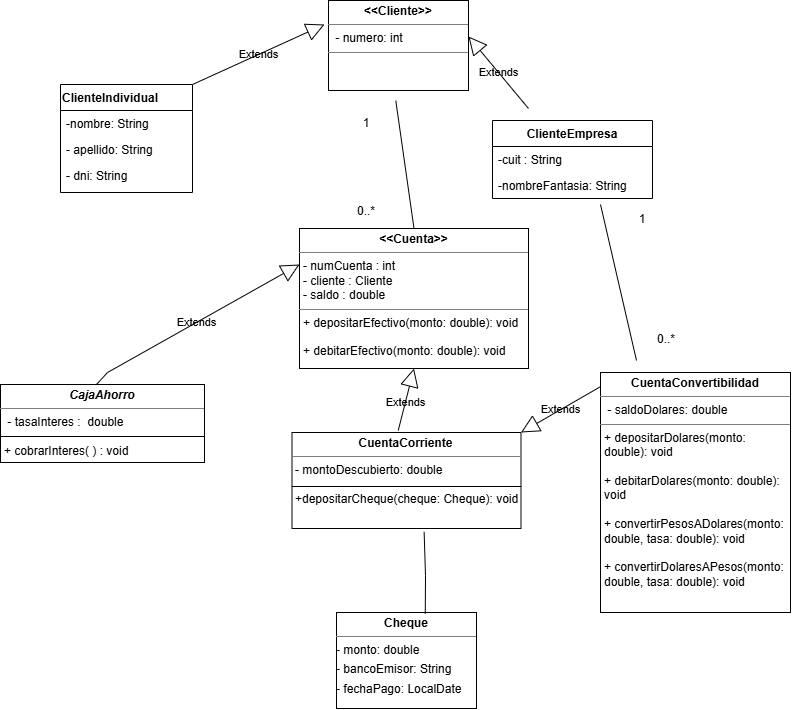

The diagram above was exported from draw.io. Its source (the exported page's mxGraphModel, read from the mxfile embedded in the PNG):
<mxGraphModel dx="1646" dy="686" grid="1" gridSize="12" guides="1" tooltips="1" connect="1" arrows="1" fold="1" page="0" pageScale="1" pageWidth="827" pageHeight="1169" background="light-dark(#FFFFFF,#FFFFFF)" math="0" shadow="0">
  <root>
    <object label="" id="0">
      <mxCell />
    </object>
    <mxCell id="1" parent="0" />
    <mxCell id="zKGHpNNQjxMYdfrlqeAr-23" parent="1" style="verticalAlign=top;align=left;overflow=fill;html=1;whiteSpace=wrap;labelBackgroundColor=none;rounded=0;" value="&lt;p style=&quot;margin:0px;margin-top:4px;text-align:center;&quot;&gt;&lt;b&gt;&amp;lt;&amp;lt;Cuenta&amp;gt;&amp;gt;&lt;/b&gt;&lt;/p&gt;&lt;hr size=&quot;1&quot; style=&quot;border-style:solid;&quot;&gt;&lt;p style=&quot;margin:0px;margin-left:4px;&quot;&gt;- numCuenta : int&lt;br&gt;- cliente : Cliente&lt;/p&gt;&lt;p style=&quot;margin:0px;margin-left:4px;&quot;&gt;- saldo : double&lt;/p&gt;&lt;hr size=&quot;1&quot; style=&quot;border-style:solid;&quot;&gt;&lt;p style=&quot;margin:0px;margin-left:4px;&quot;&gt;&lt;span style=&quot;background-color: transparent; color: light-dark(rgb(0, 0, 0), rgb(255, 255, 255));&quot;&gt;+ depositarEfectivo(monto: double): void&lt;/span&gt;&lt;/p&gt;&lt;p style=&quot;margin:0px;margin-left:4px;&quot;&gt;&lt;span style=&quot;background-color: transparent; color: light-dark(rgb(0, 0, 0), rgb(255, 255, 255));&quot;&gt;&lt;br&gt;&lt;/span&gt;&lt;/p&gt;&lt;p style=&quot;margin:0px;margin-left:4px;&quot;&gt;+ debitarEfectivo(monto: double): void&lt;/p&gt;" vertex="1">
      <mxGeometry height="140" width="229" x="287" y="240" as="geometry" />
    </mxCell>
    <mxCell id="HJXfNkxDq_I4Pdv7nJAU-3" parent="1" style="verticalAlign=top;align=left;overflow=fill;html=1;whiteSpace=wrap;labelBackgroundColor=none;rounded=0;" value="&lt;p style=&quot;margin:0px;margin-top:4px;text-align:center;&quot;&gt;&lt;i&gt;&lt;b&gt;CajaAhorro&lt;/b&gt;&lt;/i&gt;&lt;/p&gt;&lt;hr size=&quot;1&quot; style=&quot;border-style:solid;&quot;&gt;&lt;p style=&quot;margin:0px;margin-left:4px;&quot;&gt;&amp;nbsp;- tasaInteres :&amp;nbsp; double&lt;br&gt;&lt;br&gt;&lt;/p&gt;&lt;p style=&quot;margin:0px;margin-left:4px;&quot;&gt;+ cobrarInteres( ) : void&lt;/p&gt;&lt;p style=&quot;margin:0px;margin-left:4px;&quot;&gt;&lt;br&gt;&lt;/p&gt;&lt;p style=&quot;margin:0px;margin-left:4px;&quot;&gt;&lt;span style=&quot;color: light-dark(rgb(0, 0, 0), rgb(255, 255, 255));&quot;&gt;&amp;nbsp;&lt;/span&gt;&lt;/p&gt;" vertex="1">
      <mxGeometry height="78" width="204" x="-12" y="396" as="geometry" />
    </mxCell>
    <mxCell id="HJXfNkxDq_I4Pdv7nJAU-4" parent="1" style="verticalAlign=top;align=left;overflow=fill;html=1;whiteSpace=wrap;labelBackgroundColor=none;rounded=0;" value="&lt;p style=&quot;margin:0px;margin-top:4px;text-align:center;&quot;&gt;&lt;b&gt;CuentaCorriente&lt;/b&gt;&lt;/p&gt;&lt;hr size=&quot;1&quot; style=&quot;border-style:solid;&quot;&gt;&lt;p style=&quot;margin:0px;margin-left:4px;&quot;&gt;- montoDescubierto: double&lt;br&gt;&lt;/p&gt;&lt;p style=&quot;margin:0px;margin-left:4px;&quot;&gt;&lt;span style=&quot;background-color: transparent; color: light-dark(rgb(0, 0, 0), rgb(255, 255, 255));&quot;&gt;&lt;br&gt;&lt;/span&gt;&lt;/p&gt;&lt;p style=&quot;margin:0px;margin-left:4px;&quot;&gt;+depositarCheque(cheque: Cheque): void&lt;/p&gt;&lt;p style=&quot;margin:0px;margin-left:4px;&quot;&gt;&lt;br&gt;&lt;/p&gt;" vertex="1">
      <mxGeometry height="96" width="229" x="279.5" y="444" as="geometry" />
    </mxCell>
    <mxCell id="HJXfNkxDq_I4Pdv7nJAU-6" parent="1" style="verticalAlign=top;align=left;overflow=fill;html=1;whiteSpace=wrap;labelBackgroundColor=none;rounded=0;" value="&lt;p style=&quot;margin:0px;margin-top:4px;text-align:center;&quot;&gt;&lt;b&gt;CuentaConvertibilidad&lt;/b&gt;&lt;/p&gt;&lt;hr size=&quot;1&quot; style=&quot;border-style:solid;&quot;&gt;&lt;p style=&quot;margin:0px;margin-left:4px;&quot;&gt;&amp;nbsp;- saldoDolares: double&amp;nbsp;&lt;/p&gt;&lt;hr size=&quot;1&quot; style=&quot;border-style:solid;&quot;&gt;&lt;p style=&quot;margin:0px;margin-left:4px;&quot;&gt;+ depositarDolares(monto: double): void&lt;/p&gt;&lt;p style=&quot;margin:0px;margin-left:4px;&quot;&gt;&lt;br&gt;&lt;/p&gt;&lt;p style=&quot;margin:0px;margin-left:4px;&quot;&gt;+ debitarDolares(monto: double): void&lt;/p&gt;&lt;p style=&quot;margin:0px;margin-left:4px;&quot;&gt;&lt;br&gt;&lt;/p&gt;&lt;p style=&quot;margin:0px;margin-left:4px;&quot;&gt;+ convertirPesosADolares(monto: double, tasa: double): void&lt;/p&gt;&lt;p style=&quot;margin:0px;margin-left:4px;&quot;&gt;&lt;br&gt;&lt;/p&gt;&lt;p style=&quot;margin:0px;margin-left:4px;&quot;&gt;+ convertirDolaresAPesos(monto: double, tasa: double): void&lt;/p&gt;" vertex="1">
      <mxGeometry height="240" width="190" x="588" y="384" as="geometry" />
    </mxCell>
    <mxCell id="HJXfNkxDq_I4Pdv7nJAU-11" parent="1" style="verticalAlign=top;align=left;overflow=fill;html=1;whiteSpace=wrap;labelBackgroundColor=none;rounded=0;" value="&lt;p style=&quot;margin:0px;margin-top:4px;text-align:center;&quot;&gt;&lt;b&gt;Cheque&lt;/b&gt;&lt;/p&gt;&lt;hr size=&quot;1&quot; style=&quot;border-style:solid;&quot;&gt;&lt;div style=&quot;height:2px;&quot;&gt;- monto: double&amp;nbsp;&lt;/div&gt;&lt;div style=&quot;height:2px;&quot;&gt;&lt;br&gt;&lt;/div&gt;&lt;div style=&quot;height:2px;&quot;&gt;&lt;br&gt;- bancoEmisor: String&lt;/div&gt;&lt;div style=&quot;height:2px;&quot;&gt;&lt;br&gt;&lt;/div&gt;&lt;div style=&quot;height:2px;&quot;&gt;&lt;br&gt;&lt;/div&gt;&lt;div style=&quot;height:2px;&quot;&gt;&lt;br&gt;&lt;/div&gt;&lt;div style=&quot;height:2px;&quot;&gt;&lt;br&gt;&lt;/div&gt;&lt;div style=&quot;height:2px;&quot;&gt;&lt;br&gt;&lt;/div&gt;&lt;div style=&quot;height:2px;&quot;&gt;&lt;br&gt;&lt;/div&gt;&lt;div style=&quot;height:2px;&quot;&gt;&lt;br&gt;&lt;/div&gt;&lt;div style=&quot;height:2px;&quot;&gt;&lt;br&gt;&lt;/div&gt;&lt;div style=&quot;height:2px;&quot;&gt;&lt;br&gt;&lt;/div&gt;&lt;div style=&quot;height:2px;&quot;&gt;&amp;nbsp;&lt;br&gt;- fechaPago: LocalDate&lt;/div&gt;" vertex="1">
      <mxGeometry height="96" width="140" x="324" y="624" as="geometry" />
    </mxCell>
    <mxCell id="HJXfNkxDq_I4Pdv7nJAU-23" edge="1" parent="1" source="HJXfNkxDq_I4Pdv7nJAU-4" style="endArrow=block;endSize=16;endFill=0;html=1;rounded=0;exitX=0.464;exitY=-0.022;exitDx=0;exitDy=0;exitPerimeter=0;entryX=0.5;entryY=1;entryDx=0;entryDy=0;labelBackgroundColor=none;fontColor=default;" target="zKGHpNNQjxMYdfrlqeAr-23" value="Extends">
      <mxGeometry relative="1" width="160" x="-0.1" as="geometry">
        <mxPoint as="offset" />
        <mxPoint x="324" y="393" as="sourcePoint" />
        <mxPoint x="484" y="393" as="targetPoint" />
      </mxGeometry>
    </mxCell>
    <mxCell id="HJXfNkxDq_I4Pdv7nJAU-25" edge="1" parent="1" source="HJXfNkxDq_I4Pdv7nJAU-6" style="endArrow=block;endSize=16;endFill=0;html=1;rounded=0;entryX=1;entryY=0;entryDx=0;entryDy=0;labelBackgroundColor=none;fontColor=default;exitX=0;exitY=0.059;exitDx=0;exitDy=0;exitPerimeter=0;" target="HJXfNkxDq_I4Pdv7nJAU-4" value="Extends">
      <mxGeometry relative="1" width="160" as="geometry">
        <Array as="points" />
        <mxPoint x="588" y="420" as="sourcePoint" />
        <mxPoint x="496" y="276" as="targetPoint" />
      </mxGeometry>
    </mxCell>
    <mxCell id="HJXfNkxDq_I4Pdv7nJAU-26" edge="1" parent="1" style="endArrow=block;endSize=16;endFill=0;html=1;rounded=0;labelBackgroundColor=none;fontColor=default;" value="Extends">
      <mxGeometry relative="1" width="160" as="geometry">
        <Array as="points">
          <mxPoint x="95" y="384" />
        </Array>
        <mxPoint x="84" y="396" as="sourcePoint" />
        <mxPoint x="287" y="276" as="targetPoint" />
      </mxGeometry>
    </mxCell>
    <mxCell id="HJXfNkxDq_I4Pdv7nJAU-28" edge="1" parent="1" style="endArrow=block;endSize=16;endFill=0;html=1;rounded=0;entryX=0;entryY=0.25;entryDx=0;entryDy=0;labelBackgroundColor=none;fontColor=default;" value="Extends">
      <mxGeometry relative="1" width="160" as="geometry">
        <mxPoint x="180" y="96" as="sourcePoint" />
        <mxPoint x="312" y="36" as="targetPoint" />
      </mxGeometry>
    </mxCell>
    <mxCell id="HJXfNkxDq_I4Pdv7nJAU-29" edge="1" parent="1" style="endArrow=block;endSize=16;endFill=0;html=1;rounded=0;labelBackgroundColor=none;fontColor=default;" value="Extends">
      <mxGeometry relative="1" width="160" as="geometry">
        <mxPoint x="516" y="120" as="sourcePoint" />
        <mxPoint x="456" y="48" as="targetPoint" />
      </mxGeometry>
    </mxCell>
    <mxCell id="HJXfNkxDq_I4Pdv7nJAU-46" edge="1" parent="1" source="zKGHpNNQjxMYdfrlqeAr-23" style="endArrow=none;html=1;rounded=0;exitX=0.5;exitY=0;exitDx=0;exitDy=0;labelBackgroundColor=none;fontColor=default;" value="">
      <mxGeometry height="50" relative="1" width="50" as="geometry">
        <Array as="points" />
        <mxPoint x="381" y="242" as="sourcePoint" />
        <mxPoint x="383.3" y="112.22" as="targetPoint" />
      </mxGeometry>
    </mxCell>
    <mxCell id="HJXfNkxDq_I4Pdv7nJAU-47" edge="1" parent="1" source="HJXfNkxDq_I4Pdv7nJAU-11" style="endArrow=none;html=1;rounded=0;entryX=0.577;entryY=1.035;entryDx=0;entryDy=0;entryPerimeter=0;exitX=0.634;exitY=0.012;exitDx=0;exitDy=0;exitPerimeter=0;labelBackgroundColor=none;fontColor=default;" target="HJXfNkxDq_I4Pdv7nJAU-4" value="">
      <mxGeometry height="50" relative="1" width="50" as="geometry">
        <Array as="points">
          <mxPoint x="413" y="587" />
        </Array>
        <mxPoint x="411.63" y="613" as="sourcePoint" />
        <mxPoint x="439" y="563" as="targetPoint" />
      </mxGeometry>
    </mxCell>
    <mxCell id="HJXfNkxDq_I4Pdv7nJAU-51" parent="1" style="text;html=1;whiteSpace=wrap;strokeColor=none;fillColor=none;align=center;verticalAlign=middle;rounded=0;labelBackgroundColor=none;" value="1" vertex="1">
      <mxGeometry height="30" width="60" x="324" y="120" as="geometry" />
    </mxCell>
    <mxCell id="HJXfNkxDq_I4Pdv7nJAU-52" parent="1" style="text;html=1;whiteSpace=wrap;strokeColor=none;fillColor=none;align=center;verticalAlign=middle;rounded=0;labelBackgroundColor=none;" value="0..*" vertex="1">
      <mxGeometry height="30" width="60" x="324" y="208" as="geometry" />
    </mxCell>
    <mxCell id="HJXfNkxDq_I4Pdv7nJAU-53" edge="1" parent="1" style="endArrow=none;html=1;rounded=0;labelBackgroundColor=none;fontColor=default;" value="">
      <mxGeometry height="50" relative="1" width="50" as="geometry">
        <Array as="points">
          <mxPoint x="624" y="372" />
        </Array>
        <mxPoint x="624" y="372" as="sourcePoint" />
        <mxPoint x="588" y="216" as="targetPoint" />
      </mxGeometry>
    </mxCell>
    <mxCell id="HJXfNkxDq_I4Pdv7nJAU-54" parent="1" style="text;html=1;whiteSpace=wrap;strokeColor=none;fillColor=none;align=center;verticalAlign=middle;rounded=0;labelBackgroundColor=none;" value="1" vertex="1">
      <mxGeometry height="30" width="60" x="600" y="216" as="geometry" />
    </mxCell>
    <mxCell id="HJXfNkxDq_I4Pdv7nJAU-55" parent="1" style="text;html=1;whiteSpace=wrap;strokeColor=none;fillColor=none;align=center;verticalAlign=middle;rounded=0;labelBackgroundColor=none;" value="0..*" vertex="1">
      <mxGeometry height="30" width="60" x="624" y="336" as="geometry" />
    </mxCell>
    <mxCell id="4iGI0dEX69juxDdK2BI9-1" parent="1" style="line;strokeWidth=1;fillColor=none;align=left;verticalAlign=middle;spacingTop=-1;spacingLeft=3;spacingRight=3;rotatable=0;labelPosition=right;points=[];portConstraint=eastwest;hachureGap=4;fontFamily=Architects Daughter;fontSource=https%3A%2F%2Ffonts.googleapis.com%2Fcss%3Ffamily%3DArchitects%2BDaughter;labelBackgroundColor=none;rounded=0;" value="" vertex="1">
      <mxGeometry height="8" width="204" x="-12" y="444" as="geometry" />
    </mxCell>
    <mxCell id="4iGI0dEX69juxDdK2BI9-2" parent="1" style="line;strokeWidth=1;fillColor=none;align=left;verticalAlign=middle;spacingTop=-1;spacingLeft=3;spacingRight=3;rotatable=0;labelPosition=right;points=[];portConstraint=eastwest;hachureGap=4;fontFamily=Architects Daughter;fontSource=https%3A%2F%2Ffonts.googleapis.com%2Fcss%3Ffamily%3DArchitects%2BDaughter;labelBackgroundColor=none;rounded=0;" value="" vertex="1">
      <mxGeometry height="8" width="229" x="279.5" y="494" as="geometry" />
    </mxCell>
    <mxCell id="yh9kUP-d-Y-vNJ1UGl-w-16" parent="1" style="verticalAlign=top;align=left;overflow=fill;html=1;whiteSpace=wrap;rounded=0;fontFamily=Helvetica;fontSize=12;labelBackgroundColor=none;" value="&lt;p style=&quot;margin:0px;margin-top:4px;text-align:center;&quot;&gt;&lt;b style=&quot;background-color: transparent; color: light-dark(rgb(0, 0, 0), rgb(255, 255, 255));&quot;&gt;&amp;lt;&amp;lt;Cliente&amp;gt;&amp;gt;&lt;/b&gt;&lt;/p&gt;&lt;hr size=&quot;1&quot; style=&quot;border-style:solid;&quot;&gt;&lt;p style=&quot;margin:0px;margin-left:4px;&quot;&gt;&amp;nbsp;- numero: int&lt;/p&gt;&lt;hr size=&quot;1&quot; style=&quot;border-style:solid;&quot;&gt;&lt;p style=&quot;margin:0px;margin-left:4px;&quot;&gt;&lt;br&gt;&lt;/p&gt;" vertex="1">
      <mxGeometry height="90" width="140" x="316" y="12" as="geometry" />
    </mxCell>
    <mxCell id="yh9kUP-d-Y-vNJ1UGl-w-17" parent="1" style="swimlane;fontStyle=0;childLayout=stackLayout;horizontal=1;startSize=26;horizontalStack=0;resizeParent=1;resizeParentMax=0;resizeLast=0;collapsible=1;marginBottom=0;whiteSpace=wrap;html=1;rounded=0;align=left;verticalAlign=top;fontFamily=Helvetica;fontSize=12;labelBackgroundColor=default;defaultLabelBackgroundColor=page;fillColor=#FFFFFF;" value="&lt;b&gt;ClienteIndividual&lt;/b&gt;" vertex="1">
      <mxGeometry height="108" width="132" x="48" y="96" as="geometry" />
    </mxCell>
    <mxCell id="yh9kUP-d-Y-vNJ1UGl-w-19" parent="yh9kUP-d-Y-vNJ1UGl-w-17" style="text;strokeColor=none;fillColor=none;align=left;verticalAlign=top;spacingLeft=4;spacingRight=4;overflow=hidden;rotatable=0;points=[[0,0.5],[1,0.5]];portConstraint=eastwest;whiteSpace=wrap;html=1;fontFamily=Helvetica;fontSize=12;labelBackgroundColor=none;rounded=0;" value="-nombre: String" vertex="1">
      <mxGeometry height="26" width="132" y="26" as="geometry" />
    </mxCell>
    <mxCell id="yh9kUP-d-Y-vNJ1UGl-w-18" parent="yh9kUP-d-Y-vNJ1UGl-w-17" style="text;strokeColor=none;fillColor=none;align=left;verticalAlign=top;spacingLeft=4;spacingRight=4;overflow=hidden;rotatable=0;points=[[0,0.5],[1,0.5]];portConstraint=eastwest;whiteSpace=wrap;html=1;fontFamily=Helvetica;fontSize=12;labelBackgroundColor=none;rounded=0;" value="- apellido: String" vertex="1">
      <mxGeometry height="26" width="132" y="52" as="geometry" />
    </mxCell>
    <mxCell id="yh9kUP-d-Y-vNJ1UGl-w-20" parent="yh9kUP-d-Y-vNJ1UGl-w-17" style="text;strokeColor=none;fillColor=none;align=left;verticalAlign=top;spacingLeft=4;spacingRight=4;overflow=hidden;rotatable=0;points=[[0,0.5],[1,0.5]];portConstraint=eastwest;whiteSpace=wrap;html=1;fontFamily=Helvetica;fontSize=12;labelBackgroundColor=none;rounded=0;" value="- dni: String" vertex="1">
      <mxGeometry height="30" width="132" y="78" as="geometry" />
    </mxCell>
    <mxCell id="_rfwpBPrT7Gk78WrykXP-3" parent="1" style="swimlane;fontStyle=1;align=center;verticalAlign=top;childLayout=stackLayout;horizontal=1;startSize=26;horizontalStack=0;resizeParent=1;resizeParentMax=0;resizeLast=0;collapsible=1;marginBottom=0;whiteSpace=wrap;html=1;" value="ClienteEmpresa" vertex="1">
      <mxGeometry height="78" width="160" x="480" y="132" as="geometry" />
    </mxCell>
    <mxCell id="_rfwpBPrT7Gk78WrykXP-4" parent="_rfwpBPrT7Gk78WrykXP-3" style="text;strokeColor=none;fillColor=none;align=left;verticalAlign=top;spacingLeft=4;spacingRight=4;overflow=hidden;rotatable=0;points=[[0,0.5],[1,0.5]];portConstraint=eastwest;whiteSpace=wrap;html=1;" value="-cuit : String" vertex="1">
      <mxGeometry height="26" width="160" y="26" as="geometry" />
    </mxCell>
    <mxCell id="_rfwpBPrT7Gk78WrykXP-6" parent="_rfwpBPrT7Gk78WrykXP-3" style="text;strokeColor=none;fillColor=none;align=left;verticalAlign=top;spacingLeft=4;spacingRight=4;overflow=hidden;rotatable=0;points=[[0,0.5],[1,0.5]];portConstraint=eastwest;whiteSpace=wrap;html=1;" value="-nombreFantasia: String" vertex="1">
      <mxGeometry height="26" width="160" y="52" as="geometry" />
    </mxCell>
  </root>
</mxGraphModel>